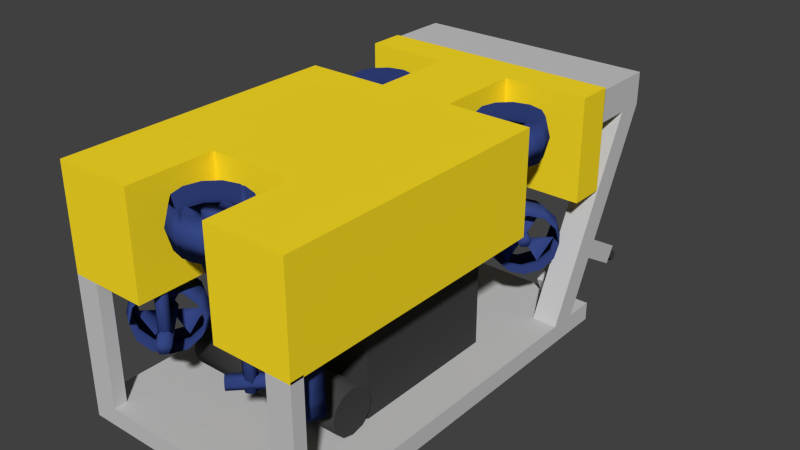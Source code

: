 # Source: ROW_low.blend  (saved by Blender 2.70.0; exported with 4.5.12 LTS)
import bpy
from mathutils import Matrix  # noqa: F401  (used for matrix-valued properties, if any)

bpy.ops.wm.read_factory_settings(use_empty=True)
scene = bpy.context.scene
scene.name = 'Scene'

# ---- collections
col_collection_1 = bpy.data.collections.new('Collection 1'); scene.collection.children.link(col_collection_1)

# ---- materials (node trees are filled in below, after node groups)
mat_black = bpy.data.materials.new('Black')
mat_black.alpha_threshold = 0.0
mat_black.use_transparent_shadow = False
mat_black.diffuse_color = (0.05497, 0.05497, 0.05497, 1.0)
mat_black.roughness = 0.5
mat_black.specular_intensity = 0.0
mat_black.line_color = (0.0, 0.0, 0.0, 1.0)
mat_lights = bpy.data.materials.new('Lights')
mat_lights.alpha_threshold = 0.0
mat_lights.use_transparent_shadow = False
mat_lights.diffuse_color = (0.0, 0.5101, 1.0, 1.0)
mat_lights.roughness = 0.5
mat_lights.specular_intensity = 1.0
mat_lights.line_color = (0.0, 0.0, 0.0, 1.0)
mat_grey = bpy.data.materials.new('Grey')
mat_grey.alpha_threshold = 0.0
mat_grey.use_transparent_shadow = False
mat_grey.diffuse_color = (0.5815, 0.5815, 0.5815, 1.0)
mat_grey.roughness = 0.5
mat_grey.specular_intensity = 1.0
mat_grey.line_color = (0.0, 0.0, 0.0, 1.0)
mat_blue = bpy.data.materials.new('Blue')
mat_blue.alpha_threshold = 0.0
mat_blue.use_transparent_shadow = False
mat_blue.diffuse_color = (0.036, 0.06212, 0.233, 1.0)
mat_blue.roughness = 0.5
mat_blue.specular_intensity = 0.1129
mat_blue.line_color = (0.0, 0.0, 0.0, 1.0)
mat_yellow = bpy.data.materials.new('Yellow')
mat_yellow.alpha_threshold = 0.0
mat_yellow.use_transparent_shadow = False
mat_yellow.diffuse_color = (1.0, 0.7549, 0.01948, 1.0)
mat_yellow.roughness = 0.5
mat_yellow.line_color = (0.0, 0.0, 0.0, 1.0)

# ---- material node trees

# ---- world
world_world = bpy.data.worlds.new('World'); scene.world = world_world
world_world.color = (0.05088, 0.05088, 0.05088)
world_world.use_sun_shadow = False
world_world.sun_shadow_jitter_overblur = 0.0
world_world.cycles.sampling_method = 'MANUAL'
world_world.cycles.sample_map_resolution = 256

# ---- meshes
me_cylinder_002 = bpy.data.meshes.new('Cylinder.002')
me_cylinder_002.from_pydata([(-8.845, 24.67, 7.594), (-8.845, 22.0, 8.253), (-10.05, 24.87, 8.136), (-10.05, 22.2, 8.795), (-10.05, 25.28, 9.22), (-10.05, 22.61, 9.879), (-8.845, 25.48, 9.762), (-8.845, 22.81, 10.42), (-7.637, 25.28, 9.22), (-7.637, 22.61, 9.879), (-7.637, 24.87, 8.136), (-7.637, 22.2, 8.795), (8.845, 24.67, 7.594), (8.845, 22.0, 8.253), (10.05, 24.87, 8.136), (10.05, 22.2, 8.795), (10.05, 25.28, 9.22), (10.05, 22.61, 9.879), (8.845, 25.48, 9.762), (8.845, 22.81, 10.42), (7.637, 25.28, 9.22), (7.637, 22.61, 9.879), (7.637, 24.87, 8.136), (7.637, 22.2, 8.795), (11.56, 38.63, -14.63), (11.56, 36.51, -13.61), (10.7, 38.88, -14.28), (10.7, 36.77, -13.26), (10.7, 39.39, -13.59), (10.7, 37.28, -12.56), (11.56, 39.65, -13.24), (11.56, 37.54, -12.21), (12.43, 39.39, -13.59), (12.43, 37.28, -12.56), (12.43, 38.88, -14.28), (12.43, 36.77, -13.26), (11.56, 38.87, -14.3), (11.11, 39.0, -14.12), (11.11, 39.27, -13.75), (11.56, 39.4, -13.57), (12.02, 39.27, -13.75), (12.02, 39.0, -14.12), (11.56, 40.32, -14.51), (12.58, 28.67, -7.691), (12.58, 20.43, -11.07), (12.58, 21.7, -13.11), (10.54, 21.7, -13.11), (10.54, 20.43, -11.07), (10.54, 38.16, -12.09), (10.54, 36.77, -14.08), (12.58, 36.77, -14.08), (12.58, 38.16, -12.09), (12.58, 28.66, -10.25), (10.54, 28.66, -10.25), (10.54, 28.67, -7.691), (-11.56, 38.63, -14.63), (-11.56, 36.51, -13.61), (-10.7, 38.88, -14.28), (-10.7, 36.77, -13.26), (-10.7, 39.39, -13.59), (-10.7, 37.28, -12.56), (-11.56, 39.65, -13.24), (-11.56, 37.54, -12.21), (-12.43, 39.39, -13.59), (-12.43, 37.28, -12.56), (-12.43, 38.88, -14.28), (-12.43, 36.77, -13.26), (-11.56, 38.87, -14.3), (-11.11, 39.0, -14.12), (-11.11, 39.27, -13.75), (-11.56, 39.4, -13.57), (-12.02, 39.27, -13.75), (-12.02, 39.0, -14.12), (-11.56, 40.32, -14.51), (-12.58, 28.67, -7.691), (-12.58, 20.43, -11.07), (-12.58, 21.7, -13.11), (-10.54, 21.7, -13.11), (-10.54, 20.43, -11.07), (-10.54, 38.16, -12.09), (-10.54, 36.77, -14.08), (-12.58, 36.77, -14.08), (-12.58, 38.16, -12.09), (-12.58, 28.66, -10.25), (-10.54, 28.66, -10.25), (-10.54, 28.67, -7.691), (-11.91, -23.4, -10.49), (-11.91, -22.97, -11.81), (-11.91, -21.78, -12.78), (-11.91, -20.15, -13.13), (-11.91, -18.53, -12.77), (-11.91, -17.34, -11.8), (-11.91, -16.91, -10.49), (-11.91, -17.35, -9.168), (-11.91, -18.54, -8.204), (-11.91, -20.16, -7.853), (-11.91, -21.79, -8.209), (-11.91, -22.97, -9.176), (-11.24, 4.993, -14.39), (-11.24, -16.73, -14.42), (-11.24, 4.955, 3.259), (-11.24, -16.77, 3.228), (-0.3716, -33.42, 8.986), (-0.3716, -32.73, 11.24), (-0.3716, -32.72, 6.731), (-0.3716, -23.23, 9.0), (-0.3716, -23.93, 11.25), (-0.3716, -23.92, 6.744), (-2.919, -23.91, 8.999), (-2.572, -24.52, 11.25), (-2.572, -24.51, 6.743), (-4.784, -25.78, 8.997), (-4.183, -26.13, 11.25), (-4.183, -26.12, 6.741), (-5.467, -28.32, 8.993), (11.91, -23.4, -10.49), (-4.772, -28.33, 11.25), (11.91, -22.97, -11.81), (-4.772, -28.32, 6.737), (11.91, -21.78, -12.78), (-4.784, -30.87, 8.989), (11.91, -20.15, -13.13), (-4.183, -30.53, 11.25), (11.91, -18.53, -12.77), (-4.183, -30.52, 6.734), (11.91, -17.34, -11.8), (-2.919, -32.74, 8.987), (11.91, -16.91, -10.49), (-2.572, -32.14, 11.24), (11.91, -17.35, -9.168), (-2.572, -32.13, 6.732), (11.91, -18.54, -8.204), (-0.8664, -29.27, 8.612), (11.91, -20.16, -7.853), (-0.8664, -29.28, 10.17), (11.91, -21.79, -8.209), (-1.345, -28.44, 8.613), (11.91, -22.97, -9.176), (-1.345, -28.45, 10.17), (11.24, 4.993, -14.39), (11.24, -16.73, -14.42), (-0.8664, -27.61, 8.614), (-0.8664, -27.62, 10.17), (11.24, 4.955, 3.259), (11.24, -16.77, 3.228), (-0.8664, -29.27, 9.39), (-1.345, -28.45, 9.391), (-0.8664, -27.62, 9.392), (-2.47, -32.05, 9.386), (-4.553, -28.45, 9.391), (-2.47, -24.84, 9.396), (-0.8663, -29.26, 3.903), (-1.345, -28.43, 3.904), (-0.8664, -27.6, 3.905), (-0.1475, -29.58, 5.452), (-0.1475, -19.08, 5.467), (-1.0, -29.58, 5.266), (-1.0, -19.08, 5.281), (-1.229, -29.58, 4.574), (-1.229, -19.08, 4.589), (-0.6045, -29.58, 4.066), (-0.6045, -19.07, 4.081), (-10.82, -27.33, -7.977), (-12.79, -25.37, -7.409), (-8.861, -29.3, -7.415), (-12.63, -29.14, -7.425), (-14.34, -26.93, -6.933), (-10.42, -30.86, -6.938), (-13.94, -30.46, -5.912), (-15.48, -28.07, -5.626), (-11.56, -32.0, -5.632), (-14.43, -30.95, -3.843), (-15.9, -28.49, -3.839), (-11.97, -32.42, -3.845), (-13.94, -30.47, -1.773), (-15.48, -28.08, -2.051), (-11.56, -32.01, -2.057), (-12.63, -29.15, -0.2557), (-14.34, -26.94, -0.7413), (-10.42, -30.87, -0.7469), (-10.82, -27.35, 0.3014), (-12.79, -25.39, -0.2602), (-8.861, -29.31, -0.2658), (-9.023, -25.55, -0.2506), (-11.23, -23.83, -0.7369), (-7.305, -27.76, -0.7425), (-7.704, -24.23, -1.764), (-10.09, -22.69, -2.044), (-6.166, -26.62, -2.049), (-7.221, -23.74, -3.833), (-9.676, -22.27, -3.83), (-5.749, -26.2, -3.836), (-7.704, -24.22, -5.903), (-10.09, -22.68, -5.618), (-6.166, -26.61, -5.624), (-9.023, -25.53, -7.42), (-11.23, -23.82, -6.928), (-7.305, -27.74, -6.934), (-11.5, -27.32, -4.61), (-11.84, -27.66, -3.937), (-11.16, -28.34, -3.938), (-12.52, -26.99, -3.936), (-10.82, -28.0, -4.611), (-12.18, -26.65, -4.609), (-10.14, -27.32, -4.61), (-11.5, -25.97, -4.608), (-9.805, -26.99, -3.936), (-11.16, -25.63, -3.934), (-10.14, -27.33, -3.262), (-11.5, -25.97, -3.26), (-10.82, -28.0, -3.263), (-12.18, -26.65, -3.261), (-10.82, -26.65, -4.609), (-10.48, -26.31, -3.935), (-10.82, -26.65, -3.261), (-11.5, -27.33, -3.262), (-12.63, -28.45, -6.868), (-14.11, -29.93, -3.94), (-9.687, -25.51, -6.864), (-8.215, -24.04, -3.931), (-9.687, -25.52, -1.003), (-12.63, -28.46, -1.007), (-5.828, -33.67, -3.945), (-5.489, -33.33, -4.619), (-4.811, -32.66, -4.618), (-4.472, -32.32, -3.943), (-4.811, -32.66, -3.269), (-5.489, -33.34, -3.27), (-7.137, -31.9, -4.875), (-7.137, -31.92, 3.66), (-7.902, -31.46, -4.874), (-7.902, -31.48, 3.661), (-7.902, -30.58, -4.873), (-7.902, -30.6, 3.662), (-7.137, -30.14, -4.872), (-7.137, -30.16, 3.663), (-6.373, -30.58, -4.873), (-6.373, -30.6, 3.662), (-6.373, -31.46, -4.874), (-6.373, -31.48, 3.661), (-15.59, 11.7, 9.05), (-14.89, 11.69, 11.31), (-14.89, 11.7, 6.794), (-14.9, 9.148, 9.046), (-14.3, 9.49, 11.3), (-14.3, 9.5, 6.791), (-13.04, 7.283, 9.043), (-12.69, 7.879, 11.3), (-12.69, 7.889, 6.789), (-10.49, 6.6, 9.043), (-10.49, 7.29, 11.3), (-10.49, 7.3, 6.788), (-7.943, 7.283, 9.043), (-8.29, 7.879, 11.3), (-8.29, 7.889, 6.789), (-6.078, 9.148, 9.046), (-6.679, 9.49, 11.3), (-6.679, 9.5, 6.791), (-5.395, 11.7, 9.05), (-6.09, 11.69, 11.31), (-6.09, 11.7, 6.794), (-6.078, 14.24, 9.053), (-6.679, 13.89, 11.31), (-6.679, 13.9, 6.797), (-7.943, 16.11, 9.056), (-8.29, 15.5, 11.31), (-8.29, 15.51, 6.799), (-10.49, 16.79, 9.057), (-10.49, 16.09, 11.31), (-10.49, 16.1, 6.8), (-13.04, 16.11, 9.056), (-12.69, 15.5, 11.31), (-12.69, 15.51, 6.799), (-14.9, 14.24, 9.053), (-14.3, 13.89, 11.31), (-14.3, 13.9, 6.797), (-11.44, 11.23, 9.447), (-10.61, 10.75, 9.447), (-10.61, 10.75, 8.668), (-10.61, 10.75, 10.23), (-11.44, 11.23, 8.669), (-11.44, 11.23, 10.23), (-11.44, 12.19, 8.67), (-11.44, 12.19, 10.23), (-10.61, 12.67, 8.671), (-10.61, 12.67, 10.23), (-9.782, 12.19, 8.67), (-9.782, 12.19, 10.23), (-9.782, 11.23, 8.669), (-9.782, 11.23, 10.23), (-11.44, 12.19, 9.449), (-10.61, 12.67, 9.45), (-9.782, 12.19, 9.449), (-9.782, 11.23, 9.447), (-14.22, 9.627, 9.445), (-10.61, 7.545, 9.442), (-14.22, 13.79, 9.451), (-10.61, 15.88, 9.454), (-7.004, 13.79, 9.451), (-7.004, 9.627, 9.445), (-10.61, 10.76, 3.959), (-11.44, 11.24, 3.96), (-11.44, 12.2, 3.961), (-10.61, 12.68, 3.962), (-9.782, 12.2, 3.961), (-9.782, 11.24, 3.96), (-11.76, 11.09, 4.31), (-1.252, 11.09, 4.31), (-11.76, 10.86, 5.002), (-1.252, 10.86, 5.002), (-11.76, 11.48, 5.51), (-1.252, 11.48, 5.51), (-11.76, 12.33, 5.326), (-1.252, 12.33, 5.326), (-11.76, 12.56, 4.633), (-1.252, 12.56, 4.633), (-11.76, 11.94, 4.125), (-1.252, 11.94, 4.125), (-10.82, 15.57, -7.916), (-12.79, 13.61, -7.354), (-8.861, 17.53, -7.349), (-12.63, 17.37, -7.359), (-14.34, 15.16, -6.873), (-10.42, 19.09, -6.868), (-13.94, 18.69, -5.842), (-15.48, 16.3, -5.563), (-11.56, 20.22, -5.558), (-14.43, 19.16, -3.772), (-15.9, 16.71, -3.775), (-11.97, 20.64, -3.77), (-13.94, 18.68, -1.703), (-15.48, 16.29, -1.989), (-11.56, 20.22, -1.983), (-12.63, 17.36, -0.1898), (-14.34, 15.15, -0.6817), (-10.42, 19.07, -0.6762), (-10.82, 15.55, 0.3622), (-12.79, 13.59, -0.205), (-8.861, 17.52, -0.1995), (-9.023, 13.75, -0.1949), (-11.23, 12.04, -0.6861), (-7.305, 15.96, -0.6806), (-7.704, 12.44, -1.712), (-10.09, 10.9, -1.996), (-6.166, 14.83, -1.991), (-7.221, 11.96, -3.782), (-9.676, 10.49, -3.784), (-5.749, 14.41, -3.778), (-7.704, 12.45, -5.851), (-10.09, 10.91, -5.571), (-6.166, 14.83, -5.565), (-9.023, 13.77, -7.364), (-11.23, 12.05, -6.878), (-7.305, 15.98, -6.872), (-11.5, 15.54, -4.549), (-11.84, 15.88, -3.875), (-11.16, 16.56, -3.874), (-12.52, 15.2, -3.876), (-10.82, 16.22, -4.549), (-12.18, 14.87, -4.55), (-10.14, 15.54, -4.549), (-11.5, 14.19, -4.551), (-9.805, 15.2, -3.876), (-11.16, 13.85, -3.878), (-10.14, 15.54, -3.201), (-11.5, 14.19, -3.203), (-10.82, 16.22, -3.2), (-12.18, 14.86, -3.202), (-10.82, 14.87, -4.55), (-10.48, 14.53, -3.877), (-10.82, 14.86, -3.202), (-11.5, 15.54, -3.201), (-12.63, 16.68, -6.804), (-14.11, 18.15, -3.872), (-9.687, 13.74, -6.808), (-8.215, 12.26, -3.88), (-9.687, 13.72, -0.9476), (-12.63, 16.67, -0.9434), (-5.827, 21.89, -3.866), (-5.489, 21.55, -4.541), (-4.811, 20.88, -4.542), (0.3715, -33.42, 8.986), (0.3715, -32.73, 11.24), (0.3715, -32.72, 6.731), (-4.472, 20.54, -3.868), (-4.811, 20.87, -3.194), (-5.489, 21.55, -3.193), (-7.137, 20.13, -4.801), (-7.137, 20.11, 3.734), (-7.902, 19.69, -4.802), (-7.902, 19.67, 3.733), (-7.902, 18.8, -4.803), (-7.902, 18.78, 3.732), (-7.137, 18.36, -4.803), (-7.137, 18.34, 3.732), (-6.373, 18.8, -4.803), (-6.373, 18.78, 3.732), (-6.373, 19.69, -4.802), (-6.373, 19.67, 3.733), (0.3715, -23.23, 9.0), (0.3715, -23.93, 11.25), (0.3715, -23.92, 6.744), (2.919, -23.91, 8.999), (2.572, -24.52, 11.25), (2.572, -24.51, 6.743), (4.784, -25.78, 8.997), (4.182, -26.13, 11.25), (4.182, -26.12, 6.741), (5.467, -28.32, 8.993), (4.772, -28.33, 11.25), (4.772, -28.32, 6.737), (4.784, -30.87, 8.989), (4.182, -30.53, 11.25), (4.182, -30.52, 6.734), (2.919, -32.74, 8.987), (2.572, -32.14, 11.24), (2.572, -32.13, 6.732), (-17.32, -34.84, 0.9861), (-17.32, 23.03, 1.068), (-17.32, 17.98, 1.061), (-17.32, 17.95, 12.87), (-17.32, -34.86, 12.79), (-17.32, 23.01, 12.88), (0.8663, -29.27, 8.612), (0.8663, -29.28, 10.17), (1.345, -28.44, 8.613), (1.345, -28.45, 10.17), (0.8663, -27.61, 8.614), (0.8663, -27.62, 10.17), (-17.32, 5.701, 1.044), (-17.32, 5.675, 12.85), (0.8663, -29.27, 9.39), (1.345, -28.45, 9.391), (0.8663, -27.62, 9.392), (-5.377, 17.95, 12.87), (-5.377, 17.98, 1.061), (-6.08, -34.84, 0.9861), (2.47, -32.05, 9.386), (4.553, -28.45, 9.391), (2.47, -24.84, 9.396), (-5.377, 23.03, 1.068), (-6.08, -34.86, 12.79), (-5.377, 23.01, 12.88), (0.8663, -29.26, 3.903), (1.345, -28.43, 3.904), (0.8663, -27.6, 3.905), (-5.377, 5.675, 12.85), (-5.377, 5.7, 1.044), (-17.32, -22.51, 1.004), (-17.32, -22.54, 12.81), (-6.08, -22.54, 12.81), (0.1474, -29.58, 5.452), (0.1474, -19.08, 5.467), (1.0, -29.58, 5.266), (1.0, -19.08, 5.281), (1.229, -29.58, 4.574), (1.229, -19.08, 4.589), (0.6044, -29.58, 4.066), (0.6045, -19.07, 4.081), (10.82, -27.33, -7.977), (12.79, -25.37, -7.409), (8.861, -29.3, -7.415), (12.63, -29.14, -7.425), (14.34, -26.93, -6.933), (10.42, -30.86, -6.938), (13.94, -30.46, -5.912), (15.48, -28.07, -5.626), (11.56, -32.0, -5.632), (14.43, -30.95, -3.843), (15.9, -28.49, -3.839), (11.97, -32.42, -3.845), (13.94, -30.47, -1.773), (15.48, -28.08, -2.051), (11.56, -32.01, -2.057), (12.63, -29.15, -0.2557), (14.34, -26.94, -0.7413), (10.42, -30.87, -0.7469), (10.82, -27.35, 0.3014), (12.79, -25.39, -0.2602), (8.861, -29.31, -0.2658), (9.023, -25.55, -0.2506), (11.23, -23.83, -0.7369), (7.305, -27.76, -0.7425), (7.704, -24.23, -1.764), (10.09, -22.69, -2.044), (6.166, -26.62, -2.049), (7.221, -23.74, -3.833), (9.676, -22.27, -3.83), (5.749, -26.2, -3.836), (7.704, -24.22, -5.903), (10.09, -22.68, -5.618), (6.166, -26.61, -5.624), (9.023, -25.53, -7.42), (11.23, -23.82, -6.928), (7.305, -27.74, -6.934), (11.5, -27.32, -4.61), (11.84, -27.66, -3.937), (11.16, -28.34, -3.938), (12.52, -26.99, -3.936), (10.82, -28.0, -4.611), (12.18, -26.65, -4.609), (10.14, -27.32, -4.61), (11.5, -25.97, -4.608), (9.805, -26.99, -3.936), (11.16, -25.63, -3.934), (10.14, -27.33, -3.262), (11.5, -25.97, -3.26), (10.82, -28.0, -3.263), (12.18, -26.65, -3.261), (10.82, -26.65, -4.609), (10.48, -26.31, -3.935), (10.82, -26.65, -3.261), (11.5, -27.33, -3.262), (12.63, -28.45, -6.868), (14.11, -29.93, -3.94), (9.687, -25.51, -6.864), (8.215, -24.04, -3.931), (9.687, -25.52, -1.003), (12.63, -28.46, -1.007), (5.827, -33.67, -3.945), (5.489, -33.33, -4.619), (4.811, -32.66, -4.618), (4.472, -32.32, -3.943), (4.811, -32.66, -3.269), (5.489, -33.34, -3.27), (7.137, -31.9, -4.875), (7.137, -31.92, 3.66), (7.902, -31.46, -4.874), (7.902, -31.48, 3.661), (7.902, -30.58, -4.873), (7.902, -30.6, 3.662), (7.137, -30.14, -4.872), (7.137, -30.16, 3.663), (6.373, -30.58, -4.873), (6.373, -30.6, 3.662), (6.373, -31.46, -4.874), (6.373, -31.48, 3.661), (15.59, 11.7, 9.05), (14.89, 11.69, 11.31), (14.89, 11.7, 6.794), (14.9, 9.148, 9.046), (14.3, 9.49, 11.3), (14.3, 9.5, 6.791), (13.04, 7.283, 9.043), (12.69, 7.879, 11.3), (12.69, 7.889, 6.789), (10.49, 6.6, 9.043), (10.49, 7.29, 11.3), (10.49, 7.3, 6.788), (7.943, 7.283, 9.043), (8.29, 7.879, 11.3), (8.29, 7.889, 6.789), (6.078, 9.148, 9.046), (6.679, 9.49, 11.3), (6.679, 9.5, 6.791), (5.395, 11.7, 9.05), (6.09, 11.69, 11.31), (6.09, 11.7, 6.794), (6.078, 14.24, 9.053), (6.679, 13.89, 11.31), (6.679, 13.9, 6.797), (7.943, 16.11, 9.056), (8.29, 15.5, 11.31), (8.29, 15.51, 6.799), (10.49, 16.79, 9.057), (10.49, 16.09, 11.31), (10.49, 16.1, 6.8), (13.04, 16.11, 9.056), (12.69, 15.5, 11.31), (12.69, 15.51, 6.799), (14.9, 14.24, 9.053), (14.3, 13.89, 11.31), (14.3, 13.9, 6.797), (11.44, 11.23, 9.447), (10.61, 10.75, 9.447), (10.61, 10.75, 8.668), (10.61, 10.75, 10.23), (11.44, 11.23, 8.669), (11.44, 11.23, 10.23), (11.44, 12.19, 8.67), (11.44, 12.19, 10.23), (10.61, 12.67, 8.671), (10.61, 12.67, 10.23), (9.782, 12.19, 8.67), (9.782, 12.19, 10.23), (9.782, 11.23, 8.669), (9.782, 11.23, 10.23), (11.44, 12.19, 9.449), (10.61, 12.67, 9.45), (9.782, 12.19, 9.449), (9.782, 11.23, 9.447), (14.22, 9.627, 9.445), (10.61, 7.545, 9.442), (14.22, 13.79, 9.451), (10.61, 15.88, 9.454), (7.004, 13.79, 9.451), (7.004, 9.627, 9.445), (10.61, 10.76, 3.959), (11.44, 11.24, 3.96), (11.44, 12.2, 3.961), (10.61, 12.68, 3.962), (9.782, 12.2, 3.961), (9.782, 11.24, 3.96), (11.76, 11.09, 4.31), (1.252, 11.09, 4.31), (11.76, 10.86, 5.002), (1.252, 10.86, 5.002), (11.76, 11.48, 5.51), (1.252, 11.48, 5.51), (11.76, 12.33, 5.326), (1.252, 12.33, 5.326), (11.76, 12.56, 4.633), (1.252, 12.56, 4.633), (11.76, 11.94, 4.125), (1.252, 11.94, 4.125), (10.82, 15.57, -7.916), (12.79, 13.61, -7.354), (8.861, 17.53, -7.349), (12.63, 17.37, -7.359), (14.34, 15.16, -6.873), (10.42, 19.09, -6.868), (13.94, 18.69, -5.842), (15.48, 16.3, -5.563), (11.56, 20.22, -5.558), (14.43, 19.16, -3.772), (15.9, 16.71, -3.775), (11.97, 20.64, -3.77), (13.94, 18.68, -1.703), (15.48, 16.29, -1.989), (11.56, 20.22, -1.983), (12.63, 17.35, -0.1898), (14.34, 15.15, -0.6817), (10.42, 19.07, -0.6762), (10.82, 15.55, 0.3622), (12.79, 13.59, -0.205), (8.861, 17.52, -0.1995), (9.023, 13.75, -0.1949), (11.23, 12.04, -0.6861), (7.305, 15.96, -0.6806), (7.704, 12.44, -1.712), (10.09, 10.9, -1.996), (6.166, 14.83, -1.991), (7.221, 11.96, -3.782), (9.676, 10.49, -3.784), (5.749, 14.41, -3.778), (7.704, 12.45, -5.851), (10.09, 10.91, -5.571), (6.166, 14.83, -5.565), (9.023, 13.77, -7.364), (11.23, 12.05, -6.878), (7.305, 15.98, -6.872), (11.5, 15.54, -4.549), (11.84, 15.88, -3.875), (11.16, 16.56, -3.874), (12.52, 15.2, -3.876), (10.82, 16.22, -4.549), (12.18, 14.87, -4.55), (10.14, 15.54, -4.549), (11.5, 14.19, -4.551), (9.805, 15.2, -3.876), (11.16, 13.85, -3.878), (10.14, 15.54, -3.201), (11.5, 14.19, -3.203), (10.82, 16.22, -3.2), (12.18, 14.86, -3.202), (10.82, 14.87, -4.55), (10.48, 14.53, -3.877), (10.82, 14.86, -3.202), (11.5, 15.54, -3.201), (12.63, 16.68, -6.804), (14.11, 18.15, -3.872), (9.687, 13.74, -6.808), (8.215, 12.26, -3.88), (9.687, 13.72, -0.9476), (12.63, 16.67, -0.9434), (5.828, 21.89, -3.866), (5.489, 21.55, -4.541), (4.811, 20.88, -4.542), (4.472, 20.54, -3.868), (4.811, 20.87, -3.194), (5.489, 21.55, -3.193), (7.137, 20.13, -4.801), (7.137, 20.11, 3.734), (7.902, 19.69, -4.802), (7.902, 19.67, 3.733), (7.902, 18.8, -4.803), (7.902, 18.78, 3.732), (7.137, 18.36, -4.803), (7.137, 18.34, 3.732), (6.373, 18.8, -4.803), (6.373, 18.78, 3.732), (6.373, 19.69, -4.802), (6.373, 19.67, 3.733), (-6.08, -22.51, 1.004), (-17.32, -34.8, -15.38), (-17.32, 23.07, -15.3), (-0.3782, 18.74, -13.16), (-17.32, 18.75, -15.3), (-17.32, -34.81, -13.24), (-17.32, 23.06, -13.15), (-0.3782, 18.75, -15.3), (-17.32, 18.74, -13.16), (-0.3783, -34.8, -15.38), (-0.3782, 23.07, -15.3), (-0.3783, -34.81, -13.24), (-0.3782, 23.06, -13.15), (-17.32, 14.88, -15.31), (-17.32, 14.88, -13.17), (-0.3782, 14.88, -13.17), (-0.3782, 14.88, -15.31), (-13.74, 18.74, -13.16), (-13.74, 18.75, -15.3), (-13.74, -34.8, -15.38), (17.32, -34.84, 0.9861), (17.32, 23.03, 1.068), (17.32, 17.98, 1.061), (17.32, 17.95, 12.87), (17.32, -34.86, 12.79), (17.32, 23.01, 12.88), (17.32, 5.7, 1.044), (17.32, 5.675, 12.85), (5.377, 17.95, 12.87), (5.377, 17.98, 1.061), (6.08, -34.84, 0.9861), (5.377, 23.03, 1.068), (6.08, -34.86, 12.79), (5.377, 23.01, 12.88), (5.377, 5.675, 12.85), (5.377, 5.7, 1.044), (17.32, -22.51, 1.004), (17.32, -22.54, 12.81), (6.08, -22.54, 12.81), (6.08, -22.51, 1.004), (-13.74, 23.07, -15.3), (-13.74, -34.81, -13.24), (-13.74, 23.06, -13.15), (-13.74, 14.88, -15.31), (-13.74, 14.88, -13.17), (-17.32, 31.91, 8.993), (-17.32, 28.05, 8.988), (-13.74, 31.91, 8.993), (-13.74, 28.05, 8.988), (-17.32, 31.9, 12.66), (-17.32, 28.04, 12.66), (-13.74, 31.9, 12.66), (-13.74, 28.04, 12.66), (-17.32, 22.97, 8.98), (-13.74, 22.97, 8.98), (-17.32, 22.96, 12.65), (-13.74, 22.96, 12.65), (-13.74, 28.04, 10.82), (-13.74, 31.91, 10.83), (-17.32, 28.04, 10.82), (-17.32, 31.91, 10.83), (-13.74, 22.97, 10.82), (-17.32, 22.97, 10.82), (-0.3782, 31.9, 12.66), (-0.3782, 28.04, 12.66), (-0.3782, 22.96, 12.65), (-0.3782, 28.04, 10.82), (-0.3782, 31.91, 10.83), (-0.3782, 22.97, 10.82), (-17.32, -32.95, -15.38), (-17.32, -32.95, -13.23), (-0.3783, -32.95, -13.23), (-0.3783, -32.95, -15.38), (-13.74, -32.95, -13.23), (-13.74, -32.95, -15.38), (-17.32, -34.84, 1.215), (-13.74, -34.84, 1.215), (-17.32, -32.98, 1.218), (-13.74, -32.98, 1.218), (17.32, -34.8, -15.38), (17.32, 23.07, -15.3), (0.3782, 18.74, -13.16), (17.32, 18.75, -15.3), (17.32, -34.81, -13.24), (17.32, 23.06, -13.15), (0.3782, 18.75, -15.3), (17.32, 18.74, -13.16), (0.3782, -34.8, -15.38), (0.3782, 23.07, -15.3), (0.3782, -34.81, -13.24), (0.3782, 23.06, -13.15), (17.32, 14.88, -15.31), (17.32, 14.88, -13.17), (0.3782, 14.88, -13.17), (0.3782, 14.88, -15.31), (13.74, 18.74, -13.16), (13.74, 18.75, -15.3), (13.74, -34.8, -15.38), (13.74, 23.07, -15.3), (13.74, -34.81, -13.24), (13.74, 23.06, -13.15), (13.74, 14.88, -15.31), (13.74, 14.88, -13.17), (17.32, 31.91, 8.993), (17.32, 28.05, 8.988), (13.74, 31.91, 8.993), (13.74, 28.05, 8.988), (17.32, 31.9, 12.66), (17.32, 28.04, 12.66), (13.74, 31.9, 12.66), (13.74, 28.04, 12.66), (17.32, 22.97, 8.98), (13.74, 22.97, 8.98), (17.32, 22.96, 12.65), (13.74, 22.96, 12.65), (13.74, 28.04, 10.82), (13.74, 31.91, 10.83), (17.32, 28.04, 10.82), (17.32, 31.91, 10.83), (13.74, 22.97, 10.82), (17.32, 22.97, 10.82), (0.3783, 31.9, 12.66), (0.3782, 28.04, 12.66), (0.3782, 22.96, 12.65), (0.3782, 28.04, 10.82), (0.3783, 31.91, 10.83), (0.3782, 22.97, 10.82), (17.32, -32.95, -15.38), (17.32, -32.95, -13.23), (0.3782, -32.95, -13.23), (0.3782, -32.95, -15.38), (13.74, -32.95, -13.23), (13.74, -32.95, -15.38), (17.32, -34.84, 1.215), (13.74, -34.84, 1.215), (17.32, -32.98, 1.218), (13.74, -32.98, 1.218), (-3.649e-05, -23.4, -10.49), (-3.583e-05, -22.97, -11.81), (-3.402e-05, -21.78, -12.78), (-3.155e-05, -20.15, -13.13), (-2.909e-05, -18.53, -12.77), (-2.729e-05, -17.34, -11.8), (-2.663e-05, -16.91, -10.49), (-2.73e-05, -17.35, -9.168), (-2.911e-05, -18.54, -8.204), (-3.157e-05, -20.16, -7.853), (-3.403e-05, -21.79, -8.209), (-3.583e-05, -22.97, -9.176), (-2.642e-05, -16.77, 3.228), (-2.636e-05, -16.73, -14.42), (6.557e-06, 4.955, 3.259), (6.615e-06, 4.993, -14.39), (-5.049e-05, -32.63, 11.24), (-5.154e-05, -33.32, 8.986), (-3.744e-05, -24.03, 11.25), (-5.048e-05, -32.62, 6.731), (-3.742e-05, -24.02, 6.743), (-3.637e-05, -23.33, 9.0), (-4.288e-05, -27.62, 9.392), (-4.54e-05, -29.27, 8.612), (-4.54e-05, -29.28, 10.17), (-4.54e-05, -29.27, 9.39), (-4.288e-05, -27.61, 8.614), (-4.289e-05, -27.62, 10.17), (-3.867e-05, -24.84, 9.396), (-4.538e-05, -29.26, 3.903), (-4.286e-05, -27.6, 3.905), (-4.587e-05, -29.58, 5.332), (-2.992e-05, -19.08, 5.347), (-4.587e-05, -29.58, 4.198), (-2.993e-05, -19.07, 4.213), (2.632e-05, 17.98, 1.061), (7.688e-06, 5.7, 1.044), (2.629e-05, 17.95, 12.87), (3.4e-05, 23.03, 1.068), (3.396e-05, 23.01, 12.88), (7.173e-06, 5.675, 12.85), (-3.517e-05, -22.54, 12.81), (-3.514e-05, -22.51, 1.004), (2.749e-05, 18.75, -15.3), (2.163e-05, 14.88, -15.31), (2.749e-05, 18.74, -13.16), (-5.379e-05, -34.8, -15.38), (3.405e-05, 23.07, -15.3), (-5.38e-05, -34.81, -13.24), (3.405e-05, 23.06, -13.15), (2.162e-05, 14.88, -13.17), (3.39e-05, 22.97, 10.82), (4.16e-05, 28.04, 10.82), (4.747e-05, 31.91, 10.83), (3.389e-05, 22.96, 12.65), (4.16e-05, 28.04, 12.66), (4.746e-05, 31.9, 12.66), (-5.098e-05, -32.95, -13.23), (-5.097e-05, -32.95, -15.38)], [], [(0, 1, 3, 2), (2, 3, 5, 4), (4, 5, 7, 6), (6, 7, 9, 8), (8, 9, 11, 10), (10, 11, 1, 0), (0, 2, 4, 6, 8, 10), (3, 1, 11, 9, 7, 5), (12, 14, 15, 13), (14, 16, 17, 15), (16, 18, 19, 17), (18, 20, 21, 19), (15, 17, 19, 21, 23, 13), (22, 12, 13, 23), (20, 22, 23, 21), (12, 22, 20, 18, 16, 14), (24, 25, 27, 26), (26, 27, 29, 28), (28, 29, 31, 30), (30, 31, 33, 32), (27, 25, 35, 33, 31, 29), (34, 35, 25, 24), (32, 33, 35, 34), (34, 24, 36, 41), (32, 34, 41, 40), (30, 32, 40, 39), (28, 30, 39, 38), (26, 28, 38, 37), (24, 26, 37, 36), (41, 36, 42), (40, 41, 42), (39, 40, 42), (38, 39, 42), (37, 38, 42), (36, 37, 42), (52, 53, 49, 50), (51, 50, 49, 48), (47, 44, 43, 54), (46, 45, 44, 47), (44, 45, 52, 43), (46, 47, 54, 53), (53, 54, 48, 49), (54, 43, 51, 48), (43, 52, 50, 51), (45, 46, 53, 52), (58, 60, 62, 64, 66, 56), (55, 57, 58, 56), (65, 72, 67, 55), (59, 61, 62, 60), (59, 69, 70, 61), (72, 73, 67), (57, 59, 60, 58), (61, 63, 64, 62), (71, 73, 72), (63, 65, 66, 64), (65, 55, 56, 66), (61, 70, 71, 63), (63, 71, 72, 65), (55, 67, 68, 57), (68, 73, 69), (70, 73, 71), (57, 68, 69, 59), (67, 73, 68), (69, 73, 70), (83, 81, 80, 84), (107, 110, 108, 105), (110, 113, 111, 108), (113, 118, 114, 111), (114, 120, 122, 116), (82, 79, 80, 81), (77, 78, 75, 76), (84, 80, 79, 85), (76, 83, 84, 77), (86, 97, 96, 95, 94, 93, 92, 91, 90, 89, 88, 87), (78, 85, 74, 75), (100, 98, 99, 101), (105, 108, 109, 106), (106, 109, 110, 107), (75, 74, 83, 76), (77, 84, 85, 78), (85, 79, 82, 74), (74, 82, 81, 83), (108, 111, 112, 109), (109, 112, 113, 110), (111, 114, 116, 112), (112, 116, 118, 113), (116, 122, 124, 118), (118, 124, 120, 114), (120, 126, 128, 122), (122, 128, 130, 124), (128, 103, 104, 130), (126, 102, 103, 128), (130, 104, 102, 126), (124, 130, 126, 120), (136, 146, 147, 141), (132, 145, 146, 136), (145, 134, 138, 146), (146, 138, 142, 147), (145, 146, 149, 148), (136, 141, 153, 152), (132, 136, 152, 151), (115, 117, 119, 121, 123, 125, 127, 129, 131, 133, 135, 137), (143, 144, 140, 139), (156, 157, 159, 158), (158, 159, 161, 160), (844, 143, 139, 845), (154, 155, 157, 156), (844, 842, 144, 143), (162, 165, 166, 163), (162, 164, 167, 165), (163, 166, 167, 164), (165, 168, 169, 166), (167, 170, 168, 165), (166, 169, 170, 167), (168, 171, 172, 169), (169, 172, 173, 170), (170, 173, 171, 168), (171, 174, 175, 172), (172, 175, 176, 173), (173, 176, 174, 171), (174, 177, 178, 175), (175, 178, 179, 176), (176, 179, 177, 174), (177, 180, 181, 178), (178, 181, 182, 179), (179, 182, 180, 177), (180, 183, 184, 181), (181, 184, 185, 182), (182, 185, 183, 180), (183, 186, 187, 184), (185, 188, 186, 183), (184, 187, 188, 185), (186, 189, 190, 187), (187, 190, 191, 188), (188, 191, 189, 186), (189, 192, 193, 190), (190, 193, 194, 191), (191, 194, 192, 189), (192, 195, 196, 193), (196, 163, 164, 197), (194, 197, 195, 192), (193, 196, 197, 194), (197, 164, 162, 195), (195, 162, 163, 196), (200, 199, 198, 202), (199, 201, 203, 198), (212, 205, 207, 213), (198, 203, 205, 212), (202, 198, 212, 204), (208, 214, 215, 210), (210, 215, 199, 200), (206, 213, 214, 208), (213, 207, 209, 214), (204, 212, 213, 206), (203, 201, 211, 209, 207, 205), (214, 209, 211, 215), (215, 211, 201, 199), (204, 206, 225, 224), (210, 200, 222, 227), (198, 199, 217, 216), (212, 213, 219, 218), (202, 204, 224, 223), (200, 202, 223, 222), (206, 208, 226, 225), (208, 210, 227, 226), (222, 223, 224, 225, 226, 227), (214, 215, 221, 220), (228, 229, 231, 230), (230, 231, 233, 232), (232, 233, 235, 234), (234, 235, 237, 236), (236, 237, 239, 238), (238, 239, 229, 228), (228, 230, 232, 234, 236, 238), (231, 229, 239, 237, 235, 233), (240, 243, 244, 241), (240, 242, 245, 243), (241, 244, 245, 242), (243, 246, 247, 244), (245, 248, 246, 243), (244, 247, 248, 245), (246, 249, 250, 247), (247, 250, 251, 248), (248, 251, 249, 246), (249, 252, 253, 250), (250, 253, 254, 251), (251, 254, 252, 249), (252, 255, 256, 253), (253, 256, 257, 254), (254, 257, 255, 252), (255, 258, 259, 256), (256, 259, 260, 257), (257, 260, 258, 255), (258, 261, 262, 259), (259, 262, 263, 260), (260, 263, 261, 258), (261, 264, 265, 262), (263, 266, 264, 261), (262, 265, 266, 263), (264, 267, 268, 265), (265, 268, 269, 266), (266, 269, 267, 264), (267, 270, 271, 268), (268, 271, 272, 269), (269, 272, 270, 267), (270, 273, 274, 271), (274, 241, 242, 275), (272, 275, 273, 270), (271, 274, 275, 272), (275, 242, 240, 273), (273, 240, 241, 274), (278, 277, 276, 280), (277, 279, 281, 276), (290, 283, 285, 291), (276, 281, 283, 290), (280, 276, 290, 282), (286, 292, 293, 288), (288, 293, 277, 278), (284, 291, 292, 286), (291, 285, 287, 292), (282, 290, 291, 284), (281, 279, 289, 287, 285, 283), (292, 287, 289, 293), (293, 289, 279, 277), (282, 284, 303, 302), (288, 278, 300, 305), (276, 277, 295, 294), (290, 291, 297, 296), (280, 282, 302, 301), (278, 280, 301, 300), (284, 286, 304, 303), (286, 288, 305, 304), (300, 301, 302, 303, 304, 305), (292, 293, 299, 298), (306, 307, 309, 308), (308, 309, 311, 310), (310, 311, 313, 312), (312, 313, 315, 314), (314, 315, 317, 316), (316, 317, 307, 306), (306, 308, 310, 312, 314, 316), (309, 307, 317, 315, 313, 311), (318, 319, 322, 321), (318, 321, 323, 320), (319, 320, 323, 322), (321, 322, 325, 324), (323, 321, 324, 326), (322, 323, 326, 325), (324, 325, 328, 327), (325, 326, 329, 328), (326, 324, 327, 329), (327, 328, 331, 330), (328, 329, 332, 331), (329, 327, 330, 332), (330, 331, 334, 333), (331, 332, 335, 334), (332, 330, 333, 335), (333, 334, 337, 336), (334, 335, 338, 337), (335, 333, 336, 338), (336, 337, 340, 339), (337, 338, 341, 340), (338, 336, 339, 341), (339, 340, 343, 342), (341, 339, 342, 344), (340, 341, 344, 343), (342, 343, 346, 345), (343, 344, 347, 346), (344, 342, 345, 347), (345, 346, 349, 348), (346, 347, 350, 349), (347, 345, 348, 350), (348, 349, 352, 351), (352, 353, 320, 319), (350, 348, 351, 353), (349, 350, 353, 352), (353, 351, 318, 320), (351, 352, 319, 318), (356, 358, 354, 355), (355, 354, 359, 357), (368, 369, 363, 361), (354, 368, 361, 359), (358, 360, 368, 354), (364, 366, 371, 370), (366, 356, 355, 371), (362, 364, 370, 369), (369, 370, 365, 363), (360, 362, 369, 368), (359, 361, 363, 365, 367, 357), (370, 371, 367, 365), (371, 355, 357, 367), (360, 380, 384, 362), (366, 386, 378, 356), (354, 372, 373, 355), (368, 374, 375, 369), (358, 379, 380, 360), (356, 378, 379, 358), (362, 384, 385, 364), (364, 385, 386, 366), (378, 386, 385, 384, 380, 379), (370, 376, 377, 371), (387, 389, 390, 388), (389, 391, 392, 390), (391, 393, 394, 392), (393, 395, 396, 394), (395, 397, 398, 396), (397, 387, 388, 398), (387, 397, 395, 393, 391, 389), (390, 392, 394, 396, 398, 388), (449, 450, 446, 430), (419, 418, 440, 435), (419, 420, 422, 418), (421, 417, 436, 441), (448, 449, 430, 429), (420, 434, 442, 422), (418, 422, 442, 440), (417, 448, 693, 436), (417, 421, 449, 448), (448, 429, 447, 693), (421, 441, 450, 449), (446, 434, 435, 447), (851, 848, 400, 399), (848, 850, 401, 400), (850, 851, 399, 401), (399, 400, 403, 402), (400, 401, 404, 403), (401, 399, 402, 404), (402, 403, 406, 405), (403, 404, 407, 406), (404, 402, 405, 407), (405, 406, 409, 408), (406, 407, 410, 409), (407, 405, 408, 410), (408, 409, 412, 411), (409, 410, 413, 412), (410, 408, 411, 413), (411, 412, 415, 414), (412, 413, 416, 415), (413, 411, 414, 416), (414, 415, 382, 381), (415, 416, 383, 382), (416, 414, 381, 383), (425, 427, 433, 432), (423, 425, 432, 431), (855, 431, 424, 854), (853, 423, 431, 855), (431, 432, 426, 424), (432, 433, 428, 426), (854, 424, 426, 428, 857), (431, 437, 438, 432), (859, 860, 445, 444, 443), (766, 764, 708, 737), (425, 444, 445, 427), (423, 443, 444, 425), (853, 859, 443, 423), (706, 707, 701, 697), (861, 451, 452, 862), (451, 453, 454, 452), (453, 455, 456, 454), (862, 452, 454, 456, 458, 864), (697, 701, 699, 695), (455, 457, 458, 456), (863, 457, 455, 453, 451, 861), (459, 460, 463, 462), (460, 461, 464, 463), (459, 462, 464, 461), (462, 463, 466, 465), (463, 464, 467, 466), (464, 462, 465, 467), (465, 466, 469, 468), (466, 467, 470, 469), (467, 465, 468, 470), (468, 469, 472, 471), (469, 470, 473, 472), (470, 468, 471, 473), (471, 472, 475, 474), (472, 473, 476, 475), (473, 471, 474, 476), (474, 475, 478, 477), (475, 476, 479, 478), (476, 474, 477, 479), (477, 478, 481, 480), (478, 479, 482, 481), (479, 477, 480, 482), (480, 481, 484, 483), (481, 482, 485, 484), (482, 480, 483, 485), (483, 484, 487, 486), (484, 485, 488, 487), (485, 483, 486, 488), (486, 487, 490, 489), (487, 488, 491, 490), (488, 486, 489, 491), (489, 490, 493, 492), (490, 491, 494, 493), (491, 489, 492, 494), (492, 493, 460, 459), (493, 494, 461, 460), (494, 492, 459, 461), (503, 505, 511, 510), (496, 495, 500, 498), (501, 503, 510, 509), (495, 509, 502, 500), (499, 501, 509, 495), (509, 510, 504, 502), (505, 507, 512, 511), (497, 499, 495, 496), (510, 511, 506, 504), (500, 502, 504, 506, 508, 498), (512, 496, 498, 508), (511, 512, 508, 506), (507, 497, 496, 512), (507, 524, 519, 497), (495, 513, 514, 496), (509, 515, 516, 510), (511, 517, 518, 512), (519, 524, 523, 522, 521, 520), (505, 523, 524, 507), (503, 522, 523, 505), (501, 521, 522, 503), (499, 520, 521, 501), (497, 519, 520, 499), (525, 527, 528, 526), (527, 529, 530, 528), (529, 531, 532, 530), (531, 533, 534, 532), (528, 530, 532, 534, 536, 526), (535, 525, 526, 536), (533, 535, 536, 534), (525, 535, 533, 531, 529, 527), (537, 538, 541, 540), (538, 539, 542, 541), (537, 540, 542, 539), (540, 541, 544, 543), (541, 542, 545, 544), (542, 540, 543, 545), (543, 544, 547, 546), (544, 545, 548, 547), (545, 543, 546, 548), (546, 547, 550, 549), (547, 548, 551, 550), (548, 546, 549, 551), (549, 550, 553, 552), (550, 551, 554, 553), (551, 549, 552, 554), (552, 553, 556, 555), (553, 554, 557, 556), (554, 552, 555, 557), (555, 556, 559, 558), (556, 557, 560, 559), (557, 555, 558, 560), (558, 559, 562, 561), (559, 560, 563, 562), (560, 558, 561, 563), (561, 562, 565, 564), (562, 563, 566, 565), (563, 561, 564, 566), (564, 565, 568, 567), (565, 566, 569, 568), (566, 564, 567, 569), (567, 568, 571, 570), (568, 569, 572, 571), (569, 567, 570, 572), (570, 571, 538, 537), (571, 572, 539, 538), (572, 570, 537, 539), (581, 583, 589, 588), (574, 573, 578, 576), (579, 581, 588, 587), (573, 587, 580, 578), (577, 579, 587, 573), (587, 588, 582, 580), (583, 585, 590, 589), (575, 577, 573, 574), (588, 589, 584, 582), (578, 580, 582, 584, 586, 576), (590, 574, 576, 586), (589, 590, 586, 584), (585, 575, 574, 590), (585, 602, 597, 575), (573, 591, 592, 574), (587, 593, 594, 588), (589, 595, 596, 590), (597, 602, 601, 600, 599, 598), (583, 601, 602, 585), (581, 600, 601, 583), (579, 599, 600, 581), (577, 598, 599, 579), (575, 597, 598, 577), (603, 605, 606, 604), (605, 607, 608, 606), (607, 609, 610, 608), (609, 611, 612, 610), (606, 608, 610, 612, 614, 604), (613, 603, 604, 614), (611, 613, 614, 612), (603, 613, 611, 609, 607, 605), (615, 618, 619, 616), (616, 619, 620, 617), (615, 617, 620, 618), (618, 621, 622, 619), (619, 622, 623, 620), (620, 623, 621, 618), (621, 624, 625, 622), (622, 625, 626, 623), (623, 626, 624, 621), (624, 627, 628, 625), (625, 628, 629, 626), (626, 629, 627, 624), (627, 630, 631, 628), (628, 631, 632, 629), (629, 632, 630, 627), (630, 633, 634, 631), (631, 634, 635, 632), (632, 635, 633, 630), (633, 636, 637, 634), (634, 637, 638, 635), (635, 638, 636, 633), (636, 639, 640, 637), (637, 640, 641, 638), (638, 641, 639, 636), (639, 642, 643, 640), (640, 643, 644, 641), (641, 644, 642, 639), (642, 645, 646, 643), (643, 646, 647, 644), (644, 647, 645, 642), (645, 648, 649, 646), (646, 649, 650, 647), (647, 650, 648, 645), (648, 615, 616, 649), (649, 616, 617, 650), (650, 617, 615, 648), (659, 666, 667, 661), (652, 654, 656, 651), (657, 665, 666, 659), (651, 656, 658, 665), (655, 651, 665, 657), (665, 658, 660, 666), (661, 667, 668, 663), (653, 652, 651, 655), (666, 660, 662, 667), (656, 654, 664, 662, 660, 658), (668, 664, 654, 652), (667, 662, 664, 668), (663, 668, 652, 653), (663, 653, 675, 680), (651, 652, 670, 669), (665, 666, 672, 671), (667, 668, 674, 673), (675, 676, 677, 678, 679, 680), (661, 663, 680, 679), (659, 661, 679, 678), (657, 659, 678, 677), (655, 657, 677, 676), (653, 655, 676, 675), (681, 682, 684, 683), (683, 684, 686, 685), (685, 686, 688, 687), (687, 688, 690, 689), (684, 682, 692, 690, 688, 686), (691, 692, 682, 681), (689, 690, 692, 691), (681, 683, 685, 687, 689, 691), (698, 694, 712, 734), (710, 696, 705, 735), (707, 737, 741, 739), (751, 753, 742, 744), (743, 745, 744, 742), (737, 710, 740, 741), (706, 697, 711, 736), (701, 710, 735, 699), (872, 732, 731, 871), (763, 766, 737, 707), (697, 695, 733, 711), (762, 706, 736, 767), (715, 722, 724, 714), (754, 750, 759, 761), (734, 712, 702, 704), (701, 707, 739, 738), (755, 754, 749, 748), (710, 701, 738, 740), (695, 699, 735, 733), (750, 751, 760, 759), (733, 735, 705, 703), (730, 720, 727, 731), (745, 743, 748, 749), (715, 714, 718, 716), (729, 719, 720, 730), (717, 725, 723, 713), (716, 718, 726, 721), (714, 724, 726, 718), (713, 723, 732, 729), (752, 739, 746, 755), (713, 729, 730, 717), (729, 732, 728, 719), (717, 730, 731, 725), (719, 728, 727, 720), (727, 728, 722, 721), (715, 716, 721, 722), (723, 725, 731, 732), (762, 763, 707, 706), (887, 822, 786, 880), (874, 873, 778, 787), (739, 741, 747, 746), (888, 874, 787, 823), (880, 786, 774, 875), (741, 740, 751, 750), (873, 877, 781, 778), (875, 774, 783, 879), (877, 879, 783, 781), (878, 876, 780, 782), (751, 744, 756, 760), (694, 698, 763, 762), (738, 739, 752, 753), (759, 757, 758, 761), (749, 754, 761, 758), (746, 747, 754, 755), (882, 883, 818, 817), (766, 763, 770, 771), (734, 704, 764, 766), (712, 767, 765, 702), (768, 769, 771, 770), (881, 882, 817, 819), (763, 698, 768, 770), (734, 766, 771, 769), (884, 881, 819, 816), (885, 884, 816, 815), (883, 886, 814, 818), (886, 885, 815, 814), (878, 782, 822, 887), (876, 888, 823, 780), (824, 795, 786, 822), (794, 787, 778, 789), (775, 773, 777, 779), (825, 823, 787, 794), (795, 788, 774, 786), (784, 775, 779, 785), (789, 778, 781, 791), (788, 793, 783, 774), (791, 781, 783, 793), (792, 782, 780, 790), (820, 784, 785, 821), (821, 785, 795, 824), (784, 794, 789, 775), (820, 825, 794, 784), (795, 799, 798, 788), (775, 789, 791, 773), (779, 777, 793, 788), (773, 791, 793, 777), (776, 792, 790, 772), (808, 817, 818, 809), (785, 797, 799, 795), (779, 796, 797, 785), (788, 798, 796, 779), (801, 800, 802, 803), (810, 813, 804, 797), (811, 800, 801, 810), (809, 802, 800, 811), (813, 806, 807, 812), (812, 819, 817, 808), (803, 807, 806, 801), (797, 804, 805, 799), (799, 808, 809, 798), (801, 806, 813, 810), (796, 811, 810, 797), (798, 809, 811, 796), (804, 813, 812, 805), (799, 805, 812, 808), (817, 815, 814, 818), (817, 819, 816, 815), (807, 816, 819, 812), (803, 815, 816, 807), (809, 818, 814, 802), (802, 814, 815, 803), (792, 824, 822, 782), (790, 780, 823, 825), (772, 820, 821, 776), (824, 829, 828, 821), (772, 790, 825, 820), (826, 828, 829, 827), (792, 827, 829, 824), (776, 826, 827, 792), (821, 828, 826, 776), (694, 762, 767, 712), (698, 734, 769, 768), (741, 750, 754, 747), (740, 738, 753, 751), (744, 745, 757, 756), (759, 760, 756, 757), (745, 749, 758, 757), (743, 752, 755, 748), (753, 752, 743, 742), (731, 727, 870, 871), (724, 868, 869, 726), (721, 726, 869, 867), (727, 721, 867, 870), (732, 872, 866, 728), (728, 866, 865, 722), (722, 865, 868, 724), (457, 863, 864, 458), (711, 733, 703, 700), (737, 708, 696, 710), (767, 736, 709, 765), (736, 711, 700, 709), (427, 445, 860, 856), (433, 852, 857, 428), (427, 856, 852, 433), (433, 439, 858, 852), (419, 435, 434, 420), (429, 430, 446, 447), (436, 693, 450, 441), (381, 847, 849, 383), (381, 382, 846, 847), (382, 383, 849, 846), (139, 140, 843, 845), (144, 842, 843, 140), (135, 840, 841, 137), (133, 839, 840, 135), (131, 838, 839, 133), (129, 837, 838, 131), (127, 836, 837, 129), (125, 835, 836, 127), (123, 834, 835, 125), (121, 833, 834, 123), (119, 832, 833, 121), (117, 831, 832, 119), (115, 830, 831, 117), (137, 841, 830, 115), (851, 105, 106, 848), (844, 845, 98, 100), (844, 100, 101, 842), (848, 106, 107, 850), (850, 107, 105, 851), (855, 854, 134, 145), (853, 855, 145, 132), (854, 857, 142, 138, 134), (859, 151, 152, 153, 860), (853, 132, 151, 859), (861, 862, 155, 154), (872, 871, 450, 693), (887, 880, 708, 764), (874, 709, 700, 873), (875, 879, 705, 696), (881, 761, 759, 882), (880, 875, 696, 708), (878, 704, 702, 876), (884, 758, 761, 881), (882, 759, 760, 883), (876, 702, 765, 888), (885, 757, 758, 884), (883, 760, 756, 886), (878, 887, 764, 704), (103, 846, 849, 104), (95, 96, 840, 839), (93, 94, 838, 837), (102, 104, 849, 847), (446, 870, 867, 434), (693, 447, 866, 872), (141, 147, 852, 856), (440, 442, 869, 868), (147, 852, 858, 150), (447, 435, 865, 866), (435, 440, 868, 865), (102, 847, 846, 103), (147, 142, 857, 852), (98, 845, 843, 99), (88, 89, 833, 832), (91, 92, 836, 835), (87, 88, 832, 831), (86, 87, 831, 830), (90, 91, 835, 834), (89, 90, 834, 833), (434, 867, 869, 442), (450, 871, 870, 446), (141, 856, 860, 153), (160, 161, 864, 863), (96, 97, 841, 840), (101, 99, 843, 842), (92, 93, 837, 836), (94, 95, 839, 838), (873, 700, 703, 877), (877, 703, 705, 879), (888, 765, 709, 874), (886, 756, 757, 885), (862, 864, 161, 159, 157, 155), (863, 861, 154, 156, 158, 160), (97, 86, 830, 841)])
me_cylinder_002.polygons.foreach_set('use_smooth', [0, 0, 0, 0, 0, 0, 0, 0, 0, 0, 0, 0, 0, 0, 0, 0, 0, 0, 0, 0, 0, 0, 0, 0, 0, 0, 0, 0, 0, 0, 0, 0, 0, 0, 0, 0, 0, 0, 0, 0, 0, 0, 0, 0, 0, 0, 0, 0, 0, 0, 0, 0, 0, 0, 0, 0, 0, 0, 0, 0, 0, 0, 0, 0, 0, 1, 1, 1, 1, 0, 0, 0, 0, 0, 0, 0, 1, 1, 0, 0, 0, 0, 1, 1, 1, 1, 1, 1, 1, 1, 1, 1, 1, 1, 1, 1, 1, 1, 1, 1, 1, 0, 0, 1, 1, 0, 1, 0, 1, 1, 1, 1, 1, 1, 1, 1, 1, 1, 1, 1, 1, 1, 1, 1, 1, 1, 1, 1, 1, 1, 1, 1, 1, 1, 1, 1, 1, 1, 1, 1, 1, 1, 1, 1, 1, 1, 1, 1, 1, 1, 1, 1, 1, 1, 1, 1, 1, 1, 1, 1, 1, 1, 1, 1, 1, 1, 1, 1, 1, 1, 1, 1, 1, 1, 1, 1, 1, 1, 1, 1, 1, 1, 1, 1, 1, 1, 1, 1, 1, 1, 1, 1, 1, 1, 1, 1, 1, 1, 1, 1, 1, 1, 1, 1, 1, 1, 1, 1, 1, 1, 1, 1, 1, 1, 1, 1, 1, 1, 1, 1, 1, 1, 1, 1, 1, 1, 1, 1, 1, 1, 1, 1, 1, 1, 1, 1, 1, 1, 1, 1, 1, 1, 1, 1, 1, 1, 1, 1, 1, 1, 1, 1, 1, 1, 1, 1, 1, 1, 1, 1, 1, 1, 1, 1, 1, 1, 1, 1, 1, 1, 1, 1, 1, 1, 1, 1, 1, 1, 1, 1, 1, 1, 1, 1, 1, 1, 1, 1, 1, 1, 1, 1, 1, 1, 1, 1, 1, 1, 1, 1, 1, 1, 1, 1, 1, 1, 1, 1, 1, 0, 0, 0, 0, 0, 0, 0, 0, 0, 0, 0, 0, 1, 1, 1, 1, 1, 1, 1, 1, 1, 1, 1, 1, 1, 1, 1, 1, 1, 1, 1, 1, 1, 1, 1, 1, 1, 1, 1, 1, 1, 1, 0, 1, 1, 1, 0, 1, 1, 1, 1, 0, 1, 1, 1, 1, 1, 1, 1, 1, 1, 1, 1, 1, 1, 1, 1, 1, 1, 1, 1, 1, 1, 1, 1, 1, 1, 1, 1, 1, 1, 1, 1, 1, 1, 1, 1, 1, 1, 1, 1, 1, 1, 1, 1, 1, 1, 1, 1, 1, 1, 1, 1, 1, 1, 1, 1, 1, 1, 1, 1, 1, 1, 1, 1, 1, 1, 1, 1, 1, 1, 1, 1, 1, 1, 1, 1, 1, 1, 1, 1, 1, 1, 1, 1, 1, 1, 1, 1, 1, 1, 1, 1, 1, 1, 1, 1, 1, 1, 1, 1, 1, 1, 1, 1, 1, 1, 1, 1, 1, 1, 1, 1, 1, 1, 1, 1, 1, 1, 1, 1, 1, 1, 1, 1, 1, 1, 1, 1, 1, 1, 1, 1, 1, 1, 1, 1, 1, 1, 1, 1, 1, 1, 1, 1, 1, 1, 1, 1, 1, 1, 1, 1, 1, 1, 1, 1, 1, 1, 1, 1, 1, 1, 1, 1, 1, 1, 1, 1, 1, 1, 1, 1, 1, 1, 1, 1, 1, 1, 1, 1, 1, 1, 1, 1, 1, 1, 1, 1, 1, 1, 1, 1, 1, 1, 1, 1, 1, 1, 1, 1, 1, 1, 1, 1, 0, 0, 0, 0, 0, 0, 0, 0, 0, 0, 0, 0, 0, 0, 0, 0, 0, 0, 0, 0, 0, 0, 0, 0, 0, 0, 0, 0, 0, 0, 0, 0, 0, 0, 0, 0, 0, 0, 0, 0, 0, 0, 0, 0, 0, 0, 0, 0, 0, 0, 0, 0, 0, 0, 0, 0, 0, 0, 0, 0, 0, 0, 0, 0, 0, 0, 0, 0, 0, 0, 0, 0, 0, 0, 0, 0, 0, 0, 0, 0, 0, 0, 0, 0, 0, 0, 0, 0, 0, 0, 0, 0, 0, 0, 0, 0, 0, 0, 0, 0, 0, 0, 0, 0, 0, 0, 0, 0, 0, 0, 0, 0, 0, 0, 0, 0, 0, 0, 0, 0, 0, 0, 0, 0, 0, 0, 0, 0, 0, 0, 0, 0, 0, 0, 0, 0, 1, 0, 0, 0, 0, 1, 1, 1, 1, 0, 0, 0, 1, 1, 1, 0, 0, 1, 1, 1, 1, 1, 1, 1, 1, 1, 1, 1, 1, 1, 0, 0, 1, 1, 1, 1, 1, 1, 1, 1, 0, 0, 0, 0, 0, 0, 0, 0, 0, 0, 0, 0, 0, 1, 1, 1, 1, 0, 0, 1, 0, 1, 0, 0, 1, 1, 0, 1, 1, 1, 1, 1, 1, 0, 0, 1, 1, 1, 0, 1, 1, 0, 0, 0, 0, 1, 1, 1])
me_cylinder_002.polygons.foreach_set('material_index', [1, 1, 1, 1, 1, 1, 1, 1, 1, 1, 1, 1, 1, 1, 1, 1, 0, 0, 0, 0, 0, 0, 0, 0, 0, 0, 0, 0, 0, 0, 0, 0, 0, 0, 0, 2, 2, 2, 2, 2, 2, 2, 2, 2, 2, 0, 0, 0, 0, 0, 0, 0, 0, 0, 0, 0, 0, 0, 0, 0, 0, 0, 0, 0, 2, 3, 3, 3, 3, 2, 2, 2, 2, 0, 2, 0, 3, 3, 2, 2, 2, 2, 3, 3, 3, 3, 3, 3, 3, 3, 3, 3, 3, 3, 3, 3, 3, 3, 3, 3, 3, 0, 0, 3, 3, 0, 3, 0, 3, 3, 3, 3, 3, 3, 3, 3, 3, 3, 3, 3, 3, 3, 3, 3, 3, 3, 3, 3, 3, 3, 3, 3, 3, 3, 3, 3, 3, 3, 3, 3, 3, 3, 3, 3, 3, 3, 3, 3, 3, 3, 3, 3, 3, 3, 3, 3, 3, 3, 3, 3, 3, 3, 3, 3, 3, 3, 3, 3, 3, 3, 3, 3, 3, 3, 3, 3, 3, 3, 3, 3, 3, 3, 3, 3, 3, 3, 3, 3, 3, 3, 3, 3, 3, 3, 3, 3, 3, 3, 3, 3, 3, 3, 3, 3, 3, 3, 3, 3, 3, 3, 3, 3, 3, 3, 3, 3, 3, 3, 3, 3, 3, 3, 3, 3, 3, 3, 3, 3, 3, 3, 3, 3, 3, 3, 3, 3, 3, 3, 3, 3, 3, 3, 3, 3, 3, 3, 3, 3, 3, 3, 3, 3, 3, 3, 3, 3, 3, 3, 3, 3, 3, 3, 3, 3, 3, 3, 3, 3, 3, 3, 3, 3, 3, 3, 3, 3, 3, 3, 3, 3, 3, 3, 3, 3, 3, 3, 3, 3, 3, 3, 3, 3, 3, 3, 3, 3, 3, 3, 3, 3, 3, 3, 3, 3, 3, 3, 3, 3, 3, 4, 4, 4, 4, 4, 4, 4, 4, 4, 4, 4, 4, 3, 3, 3, 3, 3, 3, 3, 3, 3, 3, 3, 3, 3, 3, 3, 3, 3, 3, 3, 3, 3, 3, 3, 3, 3, 3, 3, 3, 3, 3, 2, 3, 3, 3, 2, 3, 3, 3, 3, 2, 3, 3, 3, 3, 3, 3, 3, 3, 3, 3, 3, 3, 3, 3, 3, 3, 3, 3, 3, 3, 3, 3, 3, 3, 3, 3, 3, 3, 3, 3, 3, 3, 3, 3, 3, 3, 3, 3, 3, 3, 3, 3, 3, 3, 3, 3, 3, 3, 3, 3, 3, 3, 3, 3, 3, 3, 3, 3, 3, 3, 3, 3, 3, 3, 3, 3, 3, 3, 3, 3, 3, 3, 3, 3, 3, 3, 3, 3, 3, 3, 3, 3, 3, 3, 3, 3, 3, 3, 3, 3, 3, 3, 3, 3, 3, 3, 3, 3, 3, 3, 3, 3, 3, 3, 3, 3, 3, 3, 3, 3, 3, 3, 3, 3, 3, 3, 3, 3, 3, 3, 3, 3, 3, 3, 3, 3, 3, 3, 3, 3, 3, 3, 3, 3, 3, 3, 3, 3, 3, 3, 3, 3, 3, 3, 3, 3, 3, 3, 3, 3, 3, 3, 3, 3, 3, 3, 3, 3, 3, 3, 3, 3, 3, 3, 3, 3, 3, 3, 3, 3, 3, 3, 3, 3, 3, 3, 3, 3, 3, 3, 3, 3, 3, 3, 3, 3, 3, 3, 3, 3, 3, 3, 3, 3, 3, 3, 3, 3, 3, 3, 3, 3, 3, 2, 2, 2, 2, 2, 2, 2, 2, 4, 2, 2, 2, 4, 2, 2, 2, 2, 2, 2, 2, 2, 4, 2, 4, 4, 4, 4, 4, 4, 2, 4, 4, 4, 4, 4, 4, 4, 2, 2, 2, 2, 2, 2, 2, 2, 2, 2, 2, 2, 2, 2, 2, 2, 2, 2, 2, 2, 2, 2, 2, 2, 2, 2, 2, 2, 2, 2, 2, 2, 2, 2, 2, 2, 2, 2, 2, 2, 2, 2, 2, 2, 2, 2, 2, 2, 2, 2, 2, 2, 2, 2, 2, 2, 2, 2, 2, 2, 2, 2, 2, 2, 2, 2, 2, 2, 2, 2, 2, 2, 2, 2, 2, 2, 2, 2, 2, 2, 2, 2, 2, 2, 2, 2, 2, 2, 2, 2, 2, 2, 4, 4, 4, 4, 4, 4, 4, 3, 2, 2, 2, 2, 3, 3, 3, 3, 4, 4, 4, 3, 3, 3, 0, 0, 0, 0, 0, 0, 0, 0, 0, 0, 0, 0, 0, 0, 3, 0, 0, 3, 3, 3, 3, 3, 3, 3, 3, 4, 2, 2, 2, 2, 2, 2, 2, 2, 2, 2, 2, 2, 3, 0, 0, 3, 4, 4, 3, 4, 3, 4, 4, 3, 3, 0, 0, 0, 0, 0, 0, 0, 4, 4, 3, 3, 0, 0, 0, 0, 2, 2, 2, 2, 3, 3, 0])
me_cylinder_002.materials.append(mat_black)
me_cylinder_002.materials.append(mat_lights)
me_cylinder_002.materials.append(mat_grey)
me_cylinder_002.materials.append(mat_blue)
me_cylinder_002.materials.append(mat_yellow)
me_cylinder_002.use_remesh_preserve_volume = False
me_cylinder_002.use_remesh_preserve_attributes = False
me_cylinder_002.use_mirror_vertex_groups = False
me_cylinder_002.update()

# ---- objects
ob_rov = bpy.data.objects.new('ROV', me_cylinder_002)

# ---- transforms, parenting, visibility, modifiers, constraints
ob_rov.location = (-2.37e-08, 0.0, 4.0)
ob_rov.scale = (0.03369, 0.03369, 0.04148)
ob_rov.lineart.crease_threshold = 0.0

# ---- collection membership
col_collection_1.objects.link(ob_rov)

# ---- scene / render settings (as saved in the file)
scene.frame_start = 1; scene.frame_end = 250; scene.frame_set(2)
scene.render.engine = 'BLENDER_EEVEE_NEXT'
scene.render.resolution_percentage = 50
scene.render.dither_intensity = 0.0
scene.cycles.use_denoising = False
scene.cycles.samples = 10
scene.cycles.sampling_pattern = 'TABULATED_SOBOL'
scene.cycles.light_sampling_threshold = 0.0
scene.cycles.use_adaptive_sampling = False
scene.cycles.use_light_tree = False
scene.cycles.blur_glossy = 0.0
scene.cycles.volume_bounces = 1
scene.cycles.pixel_filter_type = 'GAUSSIAN'
scene.cycles.sample_clamp_indirect = 0.0
scene.view_settings.view_transform = 'Standard'
bpy.context.view_layer.update()

# ---- added for rendering (the .blend has no active camera and no usable light): camera, sun
cam_auto = bpy.data.cameras.new('AutoCamera')
cam_auto.lens = 50.0
cam_auto.sensor_width = 36.0
cam_auto.clip_end = 1000.0
ob_auto_camera = bpy.data.objects.new('AutoCamera', cam_auto)
scene.collection.objects.link(ob_auto_camera)
ob_auto_camera.location = (2.79909, -3.26693, 6.18735)
ob_auto_camera.rotation_euler = (1.09748, -7.21219e-08, 0.694738)
scene.camera = ob_auto_camera
light_auto_sun = bpy.data.lights.new('AutoSun', 'SUN')
light_auto_sun.energy = 3.0
light_auto_sun.angle = 0.0523599
ob_auto_sun = bpy.data.objects.new('AutoSun', light_auto_sun)
scene.collection.objects.link(ob_auto_sun)
ob_auto_sun.rotation_euler = (0.872665, 0.174533, 0.523599)
bpy.context.view_layer.update()
